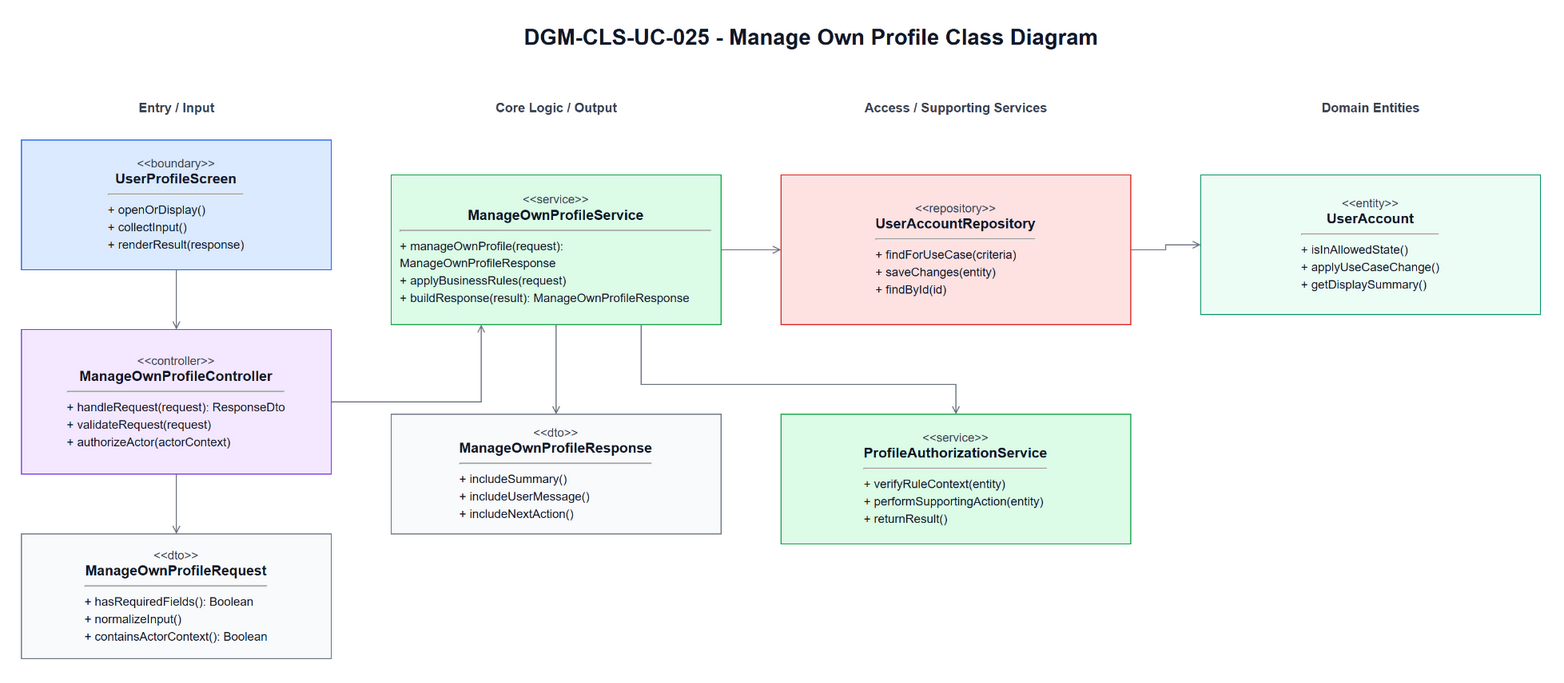

The diagram above was exported from draw.io. Its source (the exported page's mxGraphModel, read from the mxfile embedded in the PNG):
<mxGraphModel dx="1288" dy="783" grid="1" gridSize="10" guides="1" tooltips="1" connect="1" arrows="1" fold="1" page="1" pageScale="1" pageWidth="1700" pageHeight="980" math="0" shadow="0">
  <root>
    <mxCell id="0" />
    <mxCell id="1" parent="0" />
    <mxCell id="title" parent="1" style="text;html=1;strokeColor=none;fillColor=none;align=center;verticalAlign=middle;fontStyle=1;fontSize=22;fontColor=#111827" value="DGM-CLS-UC-025 - Manage Own Profile Class Diagram" vertex="1">
      <mxGeometry height="34" width="860" x="420" y="25" as="geometry" />
    </mxCell>
    <mxCell id="h0" parent="1" style="text;html=1;strokeColor=none;fillColor=none;align=center;verticalAlign=middle;fontStyle=1;fontSize=13;fontColor=#374151" value="Entry / Input" vertex="1">
      <mxGeometry height="26" width="310" x="60" y="100" as="geometry" />
    </mxCell>
    <mxCell id="h1" parent="1" style="text;html=1;strokeColor=none;fillColor=none;align=center;verticalAlign=middle;fontStyle=1;fontSize=13;fontColor=#374151" value="Core Logic / Output" vertex="1">
      <mxGeometry height="26" width="330" x="430" y="100" as="geometry" />
    </mxCell>
    <mxCell id="h2" parent="1" style="text;html=1;strokeColor=none;fillColor=none;align=center;verticalAlign=middle;fontStyle=1;fontSize=13;fontColor=#374151" value="Access / Supporting Services" vertex="1">
      <mxGeometry height="26" width="350" x="820" y="100" as="geometry" />
    </mxCell>
    <mxCell id="h3" parent="1" style="text;html=1;strokeColor=none;fillColor=none;align=center;verticalAlign=middle;fontStyle=1;fontSize=13;fontColor=#374151" value="Domain Entities" vertex="1">
      <mxGeometry height="26" width="340" x="1240" y="100" as="geometry" />
    </mxCell>
    <mxCell id="boundary" parent="1" style="rounded=0;whiteSpace=wrap;html=1;fillColor=#DBEAFE;strokeColor=#2563EB;fontColor=#111827;spacing=10" value="&lt;div style=&quot;font-size:12px;color:#374151;&quot;&gt;&amp;lt;&amp;lt;boundary&amp;gt;&amp;gt;&lt;/div&gt;&lt;div style=&quot;font-size:14px;font-weight:bold;&quot;&gt;UserProfileScreen&lt;/div&gt;&lt;hr&gt;&lt;div align=&quot;left&quot; style=&quot;font-size:12px;line-height:1.45;&quot;&gt;+ openOrDisplay()&lt;br&gt;+ collectInput()&lt;br&gt;+ renderResult(response)&lt;/div&gt;" vertex="1">
      <mxGeometry height="130" width="310" x="60" y="145" as="geometry" />
    </mxCell>
    <mxCell id="controller" parent="1" style="rounded=0;whiteSpace=wrap;html=1;fillColor=#F3E8FF;strokeColor=#7C3AED;fontColor=#111827;spacing=10" value="&lt;div style=&quot;font-size:12px;color:#374151;&quot;&gt;&amp;lt;&amp;lt;controller&amp;gt;&amp;gt;&lt;/div&gt;&lt;div style=&quot;font-size:14px;font-weight:bold;&quot;&gt;ManageOwnProfileController&lt;/div&gt;&lt;hr&gt;&lt;div align=&quot;left&quot; style=&quot;font-size:12px;line-height:1.45;&quot;&gt;+ handleRequest(request): ResponseDto&lt;br&gt;+ validateRequest(request)&lt;br&gt;+ authorizeActor(actorContext)&lt;/div&gt;" vertex="1">
      <mxGeometry height="145" width="310" x="60" y="335" as="geometry" />
    </mxCell>
    <mxCell id="request" parent="1" style="rounded=0;whiteSpace=wrap;html=1;fillColor=#F9FAFB;strokeColor=#6B7280;fontColor=#111827;spacing=10" value="&lt;div style=&quot;font-size:12px;color:#374151;&quot;&gt;&amp;lt;&amp;lt;dto&amp;gt;&amp;gt;&lt;/div&gt;&lt;div style=&quot;font-size:14px;font-weight:bold;&quot;&gt;ManageOwnProfileRequest&lt;/div&gt;&lt;hr&gt;&lt;div align=&quot;left&quot; style=&quot;font-size:12px;line-height:1.45;&quot;&gt;+ hasRequiredFields(): Boolean&lt;br&gt;+ normalizeInput()&lt;br&gt;+ containsActorContext(): Boolean&lt;/div&gt;" vertex="1">
      <mxGeometry height="125" width="310" x="60" y="540" as="geometry" />
    </mxCell>
    <mxCell id="service" parent="1" style="rounded=0;whiteSpace=wrap;html=1;fillColor=#DCFCE7;strokeColor=#16A34A;fontColor=#111827;spacing=10" value="&lt;div style=&quot;font-size:12px;color:#374151;&quot;&gt;&amp;lt;&amp;lt;service&amp;gt;&amp;gt;&lt;/div&gt;&lt;div style=&quot;font-size:14px;font-weight:bold;&quot;&gt;ManageOwnProfileService&lt;/div&gt;&lt;hr&gt;&lt;div align=&quot;left&quot; style=&quot;font-size:12px;line-height:1.45;&quot;&gt;+ manageOwnProfile(request): ManageOwnProfileResponse&lt;br&gt;+ applyBusinessRules(request)&lt;br&gt;+ buildResponse(result): ManageOwnProfileResponse&lt;/div&gt;" vertex="1">
      <mxGeometry height="150" width="330" x="430" y="180" as="geometry" />
    </mxCell>
    <mxCell id="response" parent="1" style="rounded=0;whiteSpace=wrap;html=1;fillColor=#F9FAFB;strokeColor=#6B7280;fontColor=#111827;spacing=10" value="&lt;div style=&quot;font-size:12px;color:#374151;&quot;&gt;&amp;lt;&amp;lt;dto&amp;gt;&amp;gt;&lt;/div&gt;&lt;div style=&quot;font-size:14px;font-weight:bold;&quot;&gt;ManageOwnProfileResponse&lt;/div&gt;&lt;hr&gt;&lt;div align=&quot;left&quot; style=&quot;font-size:12px;line-height:1.45;&quot;&gt;+ includeSummary()&lt;br&gt;+ includeUserMessage()&lt;br&gt;+ includeNextAction()&lt;/div&gt;" vertex="1">
      <mxGeometry height="120" width="330" x="430" y="420" as="geometry" />
    </mxCell>
    <mxCell id="repository" parent="1" style="rounded=0;whiteSpace=wrap;html=1;fillColor=#FEE2E2;strokeColor=#DC2626;fontColor=#111827;spacing=10" value="&lt;div style=&quot;font-size:12px;color:#374151;&quot;&gt;&amp;lt;&amp;lt;repository&amp;gt;&amp;gt;&lt;/div&gt;&lt;div style=&quot;font-size:14px;font-weight:bold;&quot;&gt;UserAccountRepository&lt;/div&gt;&lt;hr&gt;&lt;div align=&quot;left&quot; style=&quot;font-size:12px;line-height:1.45;&quot;&gt;+ findForUseCase(criteria)&lt;br&gt;+ saveChanges(entity)&lt;br&gt;+ findById(id)&lt;/div&gt;" vertex="1">
      <mxGeometry height="150" width="350" x="820" y="180" as="geometry" />
    </mxCell>
    <mxCell id="support" parent="1" style="rounded=0;whiteSpace=wrap;html=1;fillColor=#DCFCE7;strokeColor=#16A34A;fontColor=#111827;spacing=10" value="&lt;div style=&quot;font-size:12px;color:#374151;&quot;&gt;&amp;lt;&amp;lt;service&amp;gt;&amp;gt;&lt;/div&gt;&lt;div style=&quot;font-size:14px;font-weight:bold;&quot;&gt;ProfileAuthorizationService&lt;/div&gt;&lt;hr&gt;&lt;div align=&quot;left&quot; style=&quot;font-size:12px;line-height:1.45;&quot;&gt;+ verifyRuleContext(entity)&lt;br&gt;+ performSupportingAction(entity)&lt;br&gt;+ returnResult()&lt;/div&gt;" vertex="1">
      <mxGeometry height="130" width="350" x="820" y="420" as="geometry" />
    </mxCell>
    <mxCell id="entity1" parent="1" style="rounded=0;whiteSpace=wrap;html=1;fillColor=#ECFDF5;strokeColor=#059669;fontColor=#111827;spacing=10" value="&lt;div style=&quot;font-size:12px;color:#374151;&quot;&gt;&amp;lt;&amp;lt;entity&amp;gt;&amp;gt;&lt;/div&gt;&lt;div style=&quot;font-size:14px;font-weight:bold;&quot;&gt;UserAccount&lt;/div&gt;&lt;hr&gt;&lt;div align=&quot;left&quot; style=&quot;font-size:12px;line-height:1.45;&quot;&gt;+ isInAllowedState()&lt;br&gt;+ applyUseCaseChange()&lt;br&gt;+ getDisplaySummary()&lt;/div&gt;" vertex="1">
      <mxGeometry height="140" width="340" x="1240" y="180" as="geometry" />
    </mxCell>
    <mxCell id="e1" edge="1" parent="1" source="boundary" style="edgeStyle=orthogonalEdgeStyle;rounded=0;html=1;endArrow=open;strokeColor=#6B7280;fontSize=11;labelBackgroundColor=#FFFFFF" target="controller">
      <mxGeometry relative="1" as="geometry" />
    </mxCell>
    <mxCell id="e2" edge="1" parent="1" source="controller" style="edgeStyle=orthogonalEdgeStyle;rounded=0;html=1;endArrow=open;strokeColor=#6B7280;fontSize=11;labelBackgroundColor=#FFFFFF" target="request">
      <mxGeometry relative="1" as="geometry" />
    </mxCell>
    <mxCell id="e3" edge="1" parent="1" source="controller" style="edgeStyle=orthogonalEdgeStyle;rounded=0;html=1;endArrow=open;strokeColor=#6B7280;fontSize=11;labelBackgroundColor=#FFFFFF" target="service">
      <mxGeometry relative="1" as="geometry">
        <Array as="points">
          <mxPoint x="520" y="408" />
        </Array>
      </mxGeometry>
    </mxCell>
    <mxCell id="e4" edge="1" parent="1" source="service" style="edgeStyle=orthogonalEdgeStyle;rounded=0;html=1;endArrow=open;strokeColor=#6B7280;fontSize=11;labelBackgroundColor=#FFFFFF" target="response">
      <mxGeometry relative="1" as="geometry" />
    </mxCell>
    <mxCell id="e5" edge="1" parent="1" source="service" style="edgeStyle=orthogonalEdgeStyle;rounded=0;html=1;endArrow=open;strokeColor=#6B7280;fontSize=11;labelBackgroundColor=#FFFFFF" target="repository">
      <mxGeometry relative="1" as="geometry" />
    </mxCell>
    <mxCell id="e6" edge="1" parent="1" source="service" style="edgeStyle=orthogonalEdgeStyle;rounded=0;html=1;endArrow=open;strokeColor=#6B7280;fontSize=11;labelBackgroundColor=#FFFFFF" target="support">
      <mxGeometry relative="1" as="geometry">
        <Array as="points">
          <mxPoint x="680" y="390" />
          <mxPoint x="995" y="390" />
        </Array>
      </mxGeometry>
    </mxCell>
    <mxCell id="e7" edge="1" parent="1" source="repository" style="edgeStyle=orthogonalEdgeStyle;rounded=0;html=1;endArrow=open;strokeColor=#6B7280;fontSize=11;labelBackgroundColor=#FFFFFF" target="entity1">
      <mxGeometry relative="1" as="geometry" />
    </mxCell>
  </root>
</mxGraphModel>